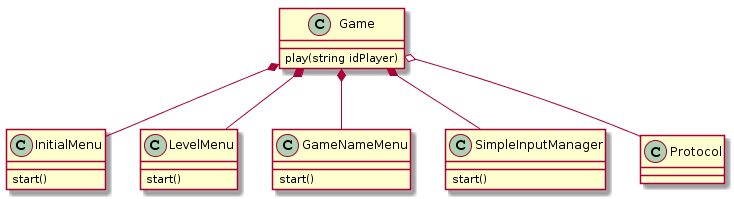

The diagram above was rendered by PlantUML. Its source (embedded in the PNG):
@startuml
Game *-- InitialMenu
Game *-- LevelMenu
Game *-- GameNameMenu
Game *-- SimpleInputManager
Game o-- Protocol

class Game{
    play(string idPlayer)
}
class InitialMenu{
    start()
}
class LevelMenu{
    start()
}
class GameNameMenu{
    start()
}
class SimpleInputManager{
    start()
}
@enduml